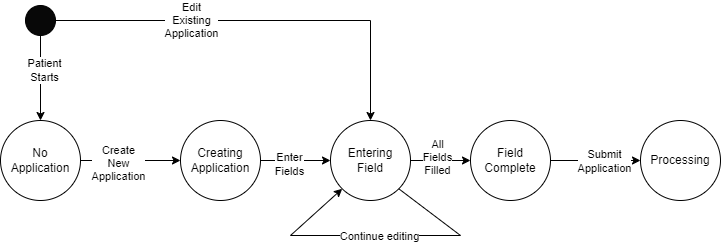

The diagram above was exported from draw.io. Its source (the exported page's mxGraphModel, read from the mxfile embedded in the PNG):
<mxGraphModel dx="1009" dy="539" grid="1" gridSize="10" guides="1" tooltips="1" connect="1" arrows="1" fold="1" page="1" pageScale="1" pageWidth="850" pageHeight="1100" math="0" shadow="0">
  <root>
    <mxCell id="0" />
    <mxCell id="1" parent="0" />
    <mxCell id="ZUiSBQqeVMXUjNP19Kj1-8" style="edgeStyle=orthogonalEdgeStyle;rounded=0;orthogonalLoop=1;jettySize=auto;html=1;exitX=0.5;exitY=1;exitDx=0;exitDy=0;" edge="1" parent="1" source="ZUiSBQqeVMXUjNP19Kj1-1" target="ZUiSBQqeVMXUjNP19Kj1-2">
      <mxGeometry relative="1" as="geometry" />
    </mxCell>
    <mxCell id="ZUiSBQqeVMXUjNP19Kj1-27" value="Patient&lt;div&gt;Starts&lt;/div&gt;" style="edgeLabel;html=1;align=center;verticalAlign=middle;resizable=0;points=[];" vertex="1" connectable="0" parent="ZUiSBQqeVMXUjNP19Kj1-8">
      <mxGeometry x="-0.2094" y="3" relative="1" as="geometry">
        <mxPoint as="offset" />
      </mxGeometry>
    </mxCell>
    <mxCell id="ZUiSBQqeVMXUjNP19Kj1-13" style="edgeStyle=orthogonalEdgeStyle;rounded=0;orthogonalLoop=1;jettySize=auto;html=1;exitX=1;exitY=0.5;exitDx=0;exitDy=0;entryX=0.5;entryY=0;entryDx=0;entryDy=0;" edge="1" parent="1" source="ZUiSBQqeVMXUjNP19Kj1-1" target="ZUiSBQqeVMXUjNP19Kj1-4">
      <mxGeometry relative="1" as="geometry">
        <mxPoint x="385" y="85" as="targetPoint" />
      </mxGeometry>
    </mxCell>
    <mxCell id="ZUiSBQqeVMXUjNP19Kj1-26" value="Edit&lt;div&gt;Existing&lt;/div&gt;&lt;div&gt;Application&lt;/div&gt;" style="edgeLabel;html=1;align=center;verticalAlign=middle;resizable=0;points=[];" vertex="1" connectable="0" parent="ZUiSBQqeVMXUjNP19Kj1-13">
      <mxGeometry x="-0.3494" y="1" relative="1" as="geometry">
        <mxPoint as="offset" />
      </mxGeometry>
    </mxCell>
    <mxCell id="ZUiSBQqeVMXUjNP19Kj1-1" value="" style="ellipse;whiteSpace=wrap;html=1;aspect=fixed;fillColor=#080808;" vertex="1" parent="1">
      <mxGeometry x="145" y="70" width="30" height="30" as="geometry" />
    </mxCell>
    <mxCell id="ZUiSBQqeVMXUjNP19Kj1-9" style="edgeStyle=orthogonalEdgeStyle;rounded=0;orthogonalLoop=1;jettySize=auto;html=1;exitX=1;exitY=0.5;exitDx=0;exitDy=0;" edge="1" parent="1" source="ZUiSBQqeVMXUjNP19Kj1-2" target="ZUiSBQqeVMXUjNP19Kj1-3">
      <mxGeometry relative="1" as="geometry" />
    </mxCell>
    <mxCell id="ZUiSBQqeVMXUjNP19Kj1-25" value="Create&lt;div&gt;New&lt;div&gt;Application&lt;/div&gt;&lt;/div&gt;" style="edgeLabel;html=1;align=center;verticalAlign=middle;resizable=0;points=[];" vertex="1" connectable="0" parent="ZUiSBQqeVMXUjNP19Kj1-9">
      <mxGeometry x="-0.26" y="-2" relative="1" as="geometry">
        <mxPoint as="offset" />
      </mxGeometry>
    </mxCell>
    <mxCell id="ZUiSBQqeVMXUjNP19Kj1-2" value="No&lt;div&gt;Application&lt;/div&gt;" style="ellipse;whiteSpace=wrap;html=1;aspect=fixed;" vertex="1" parent="1">
      <mxGeometry x="120" y="185" width="80" height="80" as="geometry" />
    </mxCell>
    <mxCell id="ZUiSBQqeVMXUjNP19Kj1-10" style="edgeStyle=orthogonalEdgeStyle;rounded=0;orthogonalLoop=1;jettySize=auto;html=1;exitX=1;exitY=0.5;exitDx=0;exitDy=0;entryX=0;entryY=0.5;entryDx=0;entryDy=0;" edge="1" parent="1" source="ZUiSBQqeVMXUjNP19Kj1-3" target="ZUiSBQqeVMXUjNP19Kj1-4">
      <mxGeometry relative="1" as="geometry" />
    </mxCell>
    <mxCell id="ZUiSBQqeVMXUjNP19Kj1-22" value="Enter&lt;div&gt;Fields&lt;/div&gt;" style="edgeLabel;html=1;align=center;verticalAlign=middle;resizable=0;points=[];" vertex="1" connectable="0" parent="ZUiSBQqeVMXUjNP19Kj1-10">
      <mxGeometry x="-0.2" y="-3" relative="1" as="geometry">
        <mxPoint as="offset" />
      </mxGeometry>
    </mxCell>
    <mxCell id="ZUiSBQqeVMXUjNP19Kj1-3" value="Creating&lt;div&gt;Application&lt;/div&gt;" style="ellipse;whiteSpace=wrap;html=1;aspect=fixed;" vertex="1" parent="1">
      <mxGeometry x="300" y="185" width="80" height="80" as="geometry" />
    </mxCell>
    <mxCell id="ZUiSBQqeVMXUjNP19Kj1-14" style="edgeStyle=orthogonalEdgeStyle;rounded=0;orthogonalLoop=1;jettySize=auto;html=1;exitX=1;exitY=0.5;exitDx=0;exitDy=0;entryX=0;entryY=0.5;entryDx=0;entryDy=0;" edge="1" parent="1" source="ZUiSBQqeVMXUjNP19Kj1-4" target="ZUiSBQqeVMXUjNP19Kj1-6">
      <mxGeometry relative="1" as="geometry" />
    </mxCell>
    <mxCell id="ZUiSBQqeVMXUjNP19Kj1-21" value="All&lt;div&gt;Fields&lt;/div&gt;&lt;div&gt;Filled&lt;/div&gt;" style="edgeLabel;html=1;align=center;verticalAlign=middle;resizable=0;points=[];" vertex="1" connectable="0" parent="ZUiSBQqeVMXUjNP19Kj1-14">
      <mxGeometry x="-0.1333" y="4" relative="1" as="geometry">
        <mxPoint as="offset" />
      </mxGeometry>
    </mxCell>
    <mxCell id="ZUiSBQqeVMXUjNP19Kj1-4" value="Entering&lt;div&gt;Field&lt;/div&gt;" style="ellipse;whiteSpace=wrap;html=1;aspect=fixed;" vertex="1" parent="1">
      <mxGeometry x="450" y="185" width="80" height="80" as="geometry" />
    </mxCell>
    <mxCell id="ZUiSBQqeVMXUjNP19Kj1-15" style="edgeStyle=orthogonalEdgeStyle;rounded=0;orthogonalLoop=1;jettySize=auto;html=1;exitX=1;exitY=0.5;exitDx=0;exitDy=0;entryX=0;entryY=0.5;entryDx=0;entryDy=0;" edge="1" parent="1" source="ZUiSBQqeVMXUjNP19Kj1-6" target="ZUiSBQqeVMXUjNP19Kj1-7">
      <mxGeometry relative="1" as="geometry" />
    </mxCell>
    <mxCell id="ZUiSBQqeVMXUjNP19Kj1-20" value="Submit&lt;div&gt;Application&lt;/div&gt;" style="edgeLabel;html=1;align=center;verticalAlign=middle;resizable=0;points=[];" vertex="1" connectable="0" parent="ZUiSBQqeVMXUjNP19Kj1-15">
      <mxGeometry x="0.1667" relative="1" as="geometry">
        <mxPoint as="offset" />
      </mxGeometry>
    </mxCell>
    <mxCell id="ZUiSBQqeVMXUjNP19Kj1-6" value="Field&lt;div&gt;Complete&lt;/div&gt;" style="ellipse;whiteSpace=wrap;html=1;aspect=fixed;" vertex="1" parent="1">
      <mxGeometry x="590" y="185" width="80" height="80" as="geometry" />
    </mxCell>
    <mxCell id="ZUiSBQqeVMXUjNP19Kj1-7" value="Processing" style="ellipse;whiteSpace=wrap;html=1;aspect=fixed;" vertex="1" parent="1">
      <mxGeometry x="760" y="185" width="80" height="80" as="geometry" />
    </mxCell>
    <mxCell id="ZUiSBQqeVMXUjNP19Kj1-17" value="" style="endArrow=classic;html=1;rounded=0;entryX=0;entryY=1;entryDx=0;entryDy=0;exitX=1;exitY=1;exitDx=0;exitDy=0;" edge="1" parent="1" source="ZUiSBQqeVMXUjNP19Kj1-4" target="ZUiSBQqeVMXUjNP19Kj1-4">
      <mxGeometry width="50" height="50" relative="1" as="geometry">
        <mxPoint x="481.5642712474621" y="280.00427124746216" as="sourcePoint" />
        <mxPoint x="424.99572875253784" y="280.00427124746216" as="targetPoint" />
        <Array as="points">
          <mxPoint x="580" y="300" />
          <mxPoint x="410" y="300" />
        </Array>
      </mxGeometry>
    </mxCell>
    <mxCell id="ZUiSBQqeVMXUjNP19Kj1-24" value="Continue editing" style="edgeLabel;html=1;align=center;verticalAlign=middle;resizable=0;points=[];" vertex="1" connectable="0" parent="ZUiSBQqeVMXUjNP19Kj1-17">
      <mxGeometry relative="1" as="geometry">
        <mxPoint as="offset" />
      </mxGeometry>
    </mxCell>
  </root>
</mxGraphModel>